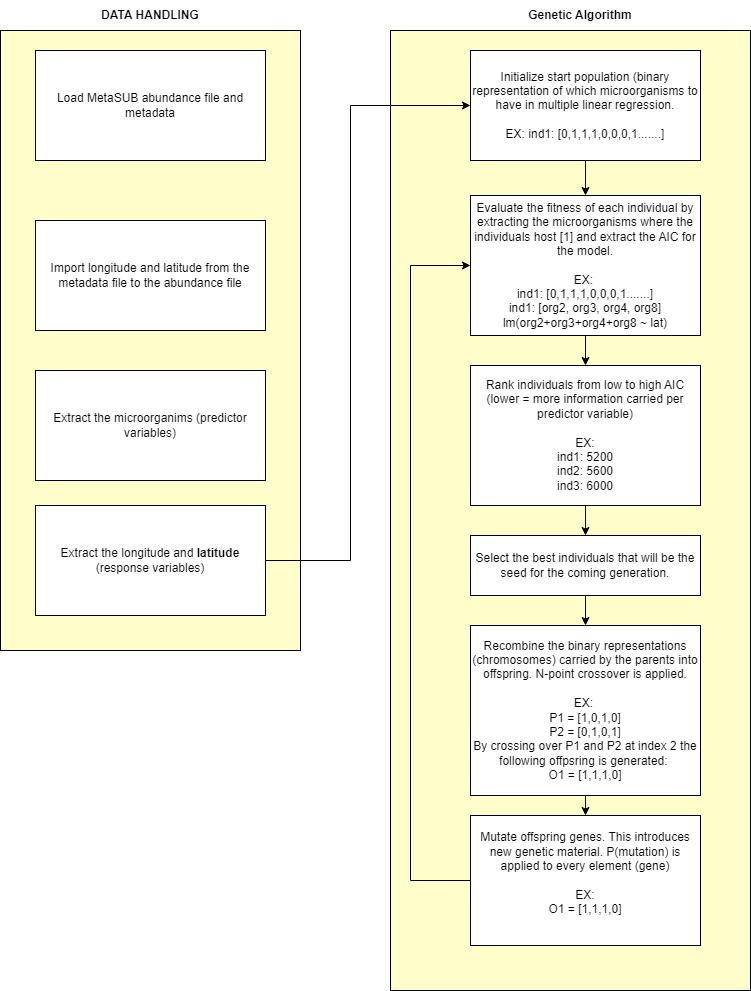

The diagram above was exported from draw.io. Its source (the exported page's mxGraphModel, read from the mxfile embedded in the PNG):
<mxGraphModel dx="2391" dy="1103" grid="1" gridSize="10" guides="1" tooltips="1" connect="1" arrows="1" fold="1" page="1" pageScale="1" pageWidth="850" pageHeight="1100" math="0" shadow="0">
  <root>
    <mxCell id="0" />
    <mxCell id="1" parent="0" />
    <mxCell id="eLsHZfcBcSXY69q5hv2w-25" value="" style="rounded=0;whiteSpace=wrap;html=1;fillColor=#FFFFCC;" vertex="1" parent="1">
      <mxGeometry x="410" y="60" width="360" height="960" as="geometry" />
    </mxCell>
    <mxCell id="eLsHZfcBcSXY69q5hv2w-6" value="" style="rounded=0;whiteSpace=wrap;html=1;fillColor=#FFFFCC;" vertex="1" parent="1">
      <mxGeometry x="20" y="60" width="300" height="620" as="geometry" />
    </mxCell>
    <mxCell id="eLsHZfcBcSXY69q5hv2w-1" value="Load MetaSUB abundance file and metadata" style="rounded=0;whiteSpace=wrap;html=1;" vertex="1" parent="1">
      <mxGeometry x="55" y="80" width="230" height="110" as="geometry" />
    </mxCell>
    <mxCell id="eLsHZfcBcSXY69q5hv2w-2" value="Import longitude and latitude from the metadata file to the abundance file&lt;span style=&quot;color: rgba(0, 0, 0, 0); font-family: monospace; font-size: 0px; text-align: start; text-wrap: nowrap;&quot;&gt;%3CmxGraphModel%3E%3Croot%3E%3CmxCell%20id%3D%220%22%2F%3E%3CmxCell%20id%3D%221%22%20parent%3D%220%22%2F%3E%3CmxCell%20id%3D%222%22%20value%3D%22Load%20MetaSUB%20abundance%20file%20and%20metadata%22%20style%3D%22rounded%3D0%3BwhiteSpace%3Dwrap%3Bhtml%3D1%3B%22%20vertex%3D%221%22%20parent%3D%221%22%3E%3CmxGeometry%20x%3D%22260%22%20y%3D%2240%22%20width%3D%22230%22%20height%3D%22110%22%20as%3D%22geometry%22%2F%3E%3C%2FmxCell%3E%3C%2Froot%3E%3C%2FmxGraphModel%3E&lt;/span&gt;" style="rounded=0;whiteSpace=wrap;html=1;" vertex="1" parent="1">
      <mxGeometry x="55" y="250" width="230" height="110" as="geometry" />
    </mxCell>
    <mxCell id="eLsHZfcBcSXY69q5hv2w-3" value="Extract the microorganims (predictor variables)" style="rounded=0;whiteSpace=wrap;html=1;" vertex="1" parent="1">
      <mxGeometry x="55" y="400" width="230" height="110" as="geometry" />
    </mxCell>
    <mxCell id="eLsHZfcBcSXY69q5hv2w-28" style="edgeStyle=orthogonalEdgeStyle;rounded=0;orthogonalLoop=1;jettySize=auto;html=1;exitX=1;exitY=0.5;exitDx=0;exitDy=0;entryX=0;entryY=0.5;entryDx=0;entryDy=0;" edge="1" parent="1" source="eLsHZfcBcSXY69q5hv2w-4" target="eLsHZfcBcSXY69q5hv2w-8">
      <mxGeometry relative="1" as="geometry">
        <Array as="points">
          <mxPoint x="370" y="590" />
          <mxPoint x="370" y="135" />
        </Array>
      </mxGeometry>
    </mxCell>
    <mxCell id="eLsHZfcBcSXY69q5hv2w-4" value="Extract the longitude and &lt;b&gt;latitude &lt;/b&gt;(response variables)" style="rounded=0;whiteSpace=wrap;html=1;" vertex="1" parent="1">
      <mxGeometry x="55" y="535" width="230" height="110" as="geometry" />
    </mxCell>
    <mxCell id="eLsHZfcBcSXY69q5hv2w-7" value="&lt;b&gt;DATA HANDLING&lt;/b&gt;" style="text;html=1;align=center;verticalAlign=middle;whiteSpace=wrap;rounded=0;" vertex="1" parent="1">
      <mxGeometry x="90" y="30" width="160" height="30" as="geometry" />
    </mxCell>
    <mxCell id="eLsHZfcBcSXY69q5hv2w-16" style="edgeStyle=orthogonalEdgeStyle;rounded=0;orthogonalLoop=1;jettySize=auto;html=1;exitX=0.5;exitY=1;exitDx=0;exitDy=0;entryX=0.5;entryY=0;entryDx=0;entryDy=0;" edge="1" parent="1" source="eLsHZfcBcSXY69q5hv2w-8" target="eLsHZfcBcSXY69q5hv2w-9">
      <mxGeometry relative="1" as="geometry" />
    </mxCell>
    <mxCell id="eLsHZfcBcSXY69q5hv2w-8" value="Initialize start population (binary representation of which microorganisms to have in multiple linear regression.&lt;div&gt;&lt;br&gt;&lt;/div&gt;&lt;div&gt;EX: ind1: [0,1,1,1,0,0,0,1.......]&lt;/div&gt;" style="rounded=0;whiteSpace=wrap;html=1;" vertex="1" parent="1">
      <mxGeometry x="490" y="80" width="230" height="110" as="geometry" />
    </mxCell>
    <mxCell id="eLsHZfcBcSXY69q5hv2w-20" style="edgeStyle=orthogonalEdgeStyle;rounded=0;orthogonalLoop=1;jettySize=auto;html=1;exitX=0.5;exitY=1;exitDx=0;exitDy=0;entryX=0.5;entryY=0;entryDx=0;entryDy=0;" edge="1" parent="1" source="eLsHZfcBcSXY69q5hv2w-9" target="eLsHZfcBcSXY69q5hv2w-10">
      <mxGeometry relative="1" as="geometry" />
    </mxCell>
    <mxCell id="eLsHZfcBcSXY69q5hv2w-9" value="Evaluate the fitness of each individual by extracting the microorganisms where the individuals host [1] and extract the AIC for the model.&lt;div&gt;&lt;br&gt;&lt;div&gt;EX:&amp;nbsp;&lt;/div&gt;&lt;div&gt;ind1: [0,1,1,1,0,0,0,1.......]&lt;/div&gt;&lt;div&gt;ind1: [org2, org3, org4, org8]&lt;/div&gt;&lt;div&gt;lm(org2+org3+org4+org8 ~ lat)&lt;/div&gt;&lt;/div&gt;" style="rounded=0;whiteSpace=wrap;html=1;" vertex="1" parent="1">
      <mxGeometry x="490" y="225" width="230" height="140" as="geometry" />
    </mxCell>
    <mxCell id="eLsHZfcBcSXY69q5hv2w-21" style="edgeStyle=orthogonalEdgeStyle;rounded=0;orthogonalLoop=1;jettySize=auto;html=1;exitX=0.5;exitY=1;exitDx=0;exitDy=0;entryX=0.5;entryY=0;entryDx=0;entryDy=0;" edge="1" parent="1" source="eLsHZfcBcSXY69q5hv2w-10" target="eLsHZfcBcSXY69q5hv2w-11">
      <mxGeometry relative="1" as="geometry" />
    </mxCell>
    <mxCell id="eLsHZfcBcSXY69q5hv2w-10" value="Rank individuals from low to high AIC (lower = more information carried per predictor variable)&lt;div&gt;&lt;br&gt;&lt;/div&gt;&lt;div&gt;EX:&lt;/div&gt;&lt;div&gt;ind1: 5200&lt;/div&gt;&lt;div&gt;ind2: 5600&lt;/div&gt;&lt;div&gt;ind3: 6000&lt;/div&gt;" style="rounded=0;whiteSpace=wrap;html=1;" vertex="1" parent="1">
      <mxGeometry x="490" y="395" width="230" height="140" as="geometry" />
    </mxCell>
    <mxCell id="eLsHZfcBcSXY69q5hv2w-23" style="edgeStyle=orthogonalEdgeStyle;rounded=0;orthogonalLoop=1;jettySize=auto;html=1;exitX=0.5;exitY=1;exitDx=0;exitDy=0;entryX=0.5;entryY=0;entryDx=0;entryDy=0;" edge="1" parent="1" source="eLsHZfcBcSXY69q5hv2w-11" target="eLsHZfcBcSXY69q5hv2w-12">
      <mxGeometry relative="1" as="geometry" />
    </mxCell>
    <mxCell id="eLsHZfcBcSXY69q5hv2w-11" value="Select the best individuals that will be the seed for the coming generation." style="rounded=0;whiteSpace=wrap;html=1;" vertex="1" parent="1">
      <mxGeometry x="490" y="565" width="230" height="60" as="geometry" />
    </mxCell>
    <mxCell id="eLsHZfcBcSXY69q5hv2w-24" style="edgeStyle=orthogonalEdgeStyle;rounded=0;orthogonalLoop=1;jettySize=auto;html=1;exitX=0.5;exitY=1;exitDx=0;exitDy=0;entryX=0.5;entryY=0;entryDx=0;entryDy=0;" edge="1" parent="1" source="eLsHZfcBcSXY69q5hv2w-12" target="eLsHZfcBcSXY69q5hv2w-13">
      <mxGeometry relative="1" as="geometry" />
    </mxCell>
    <mxCell id="eLsHZfcBcSXY69q5hv2w-12" value="Recombine the binary representations (chromosomes) carried by the parents into offspring. N-point crossover is applied.&lt;div&gt;&lt;br&gt;&lt;/div&gt;&lt;div&gt;EX:&amp;nbsp;&lt;/div&gt;&lt;div&gt;P1 = [1,0,1,0]&lt;/div&gt;&lt;div&gt;P2 = [0,1,0,1]&lt;/div&gt;&lt;div&gt;By crossing over P1 and P2 at index 2 the following offpsring is generated:&amp;nbsp;&lt;/div&gt;&lt;div&gt;O1 = [1,1,1,0]&lt;/div&gt;" style="rounded=0;whiteSpace=wrap;html=1;" vertex="1" parent="1">
      <mxGeometry x="490" y="655" width="230" height="170" as="geometry" />
    </mxCell>
    <mxCell id="eLsHZfcBcSXY69q5hv2w-15" style="edgeStyle=orthogonalEdgeStyle;rounded=0;orthogonalLoop=1;jettySize=auto;html=1;exitX=0;exitY=0.5;exitDx=0;exitDy=0;entryX=0;entryY=0.5;entryDx=0;entryDy=0;" edge="1" parent="1" source="eLsHZfcBcSXY69q5hv2w-13" target="eLsHZfcBcSXY69q5hv2w-9">
      <mxGeometry relative="1" as="geometry">
        <Array as="points">
          <mxPoint x="430" y="910" />
          <mxPoint x="430" y="295" />
        </Array>
      </mxGeometry>
    </mxCell>
    <mxCell id="eLsHZfcBcSXY69q5hv2w-13" value="Mutate offspring genes. This introduces new genetic material. P(mutation) is applied to every element (gene)&lt;div&gt;&lt;br&gt;&lt;/div&gt;&lt;div&gt;EX:&lt;/div&gt;&lt;div&gt;O1 = [1,1,1,0]&lt;/div&gt;&lt;div&gt;&lt;br&gt;&lt;/div&gt;" style="rounded=0;whiteSpace=wrap;html=1;" vertex="1" parent="1">
      <mxGeometry x="490" y="845" width="230" height="130" as="geometry" />
    </mxCell>
    <mxCell id="eLsHZfcBcSXY69q5hv2w-26" value="&lt;b&gt;Genetic Algorithm&lt;/b&gt;" style="text;html=1;align=center;verticalAlign=middle;whiteSpace=wrap;rounded=0;" vertex="1" parent="1">
      <mxGeometry x="520" y="30" width="160" height="30" as="geometry" />
    </mxCell>
  </root>
</mxGraphModel>